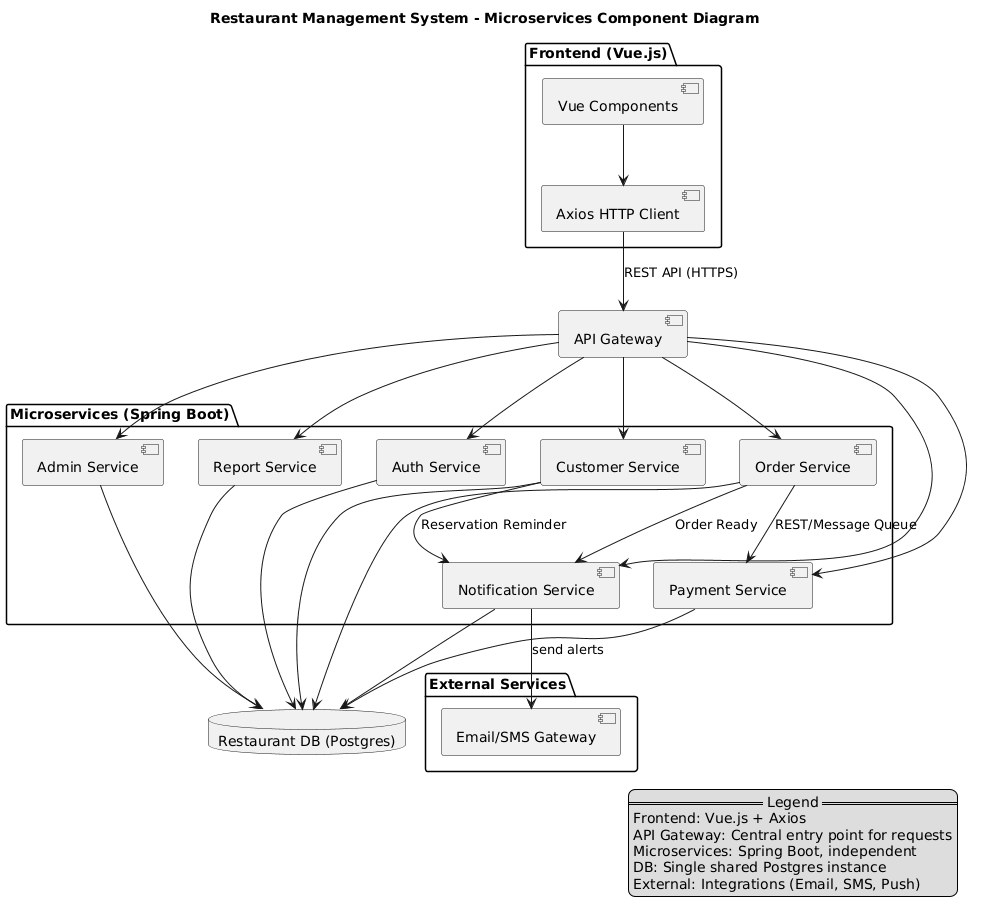

The diagram above was rendered by PlantUML. Its source (embedded in the PNG):
@startuml
title Restaurant Management System - Microservices Component Diagram

' === Frontend ===
package "Frontend (Vue.js)" {
  [Vue Components] as VueComponents
  [Axios HTTP Client] as Axios
}

' === API Gateway ===
[API Gateway] as APIGateway

' === Microservices ===
package "Microservices (Spring Boot)" {
  [Auth Service] as AuthService
  [Customer Service] as CustomerService
  [Order Service] as OrderService
  [Payment Service] as PaymentService
  [Notification Service] as NotificationService
  [Admin Service] as AdminService
  [Report Service] as ReportService
}

' === Database ===
database "Restaurant DB (Postgres)" as RestaurantDB

' === External Services ===
package "External Services" {
  [Email/SMS Gateway] as ExternalNotifier
}

' === Connections ===
VueComponents --> Axios
Axios --> APIGateway : REST API (HTTPS)

APIGateway --> AuthService
APIGateway --> CustomerService
APIGateway --> OrderService
APIGateway --> PaymentService
APIGateway --> NotificationService
APIGateway --> AdminService
APIGateway --> ReportService

' All services point to the same database
AuthService --> RestaurantDB
CustomerService --> RestaurantDB
OrderService --> RestaurantDB
PaymentService --> RestaurantDB
NotificationService --> RestaurantDB
AdminService --> RestaurantDB
ReportService --> RestaurantDB

' External notifications
NotificationService --> ExternalNotifier : send alerts

' Optional inter-service communication
OrderService --> PaymentService : REST/Message Queue
OrderService --> NotificationService : Order Ready
CustomerService --> NotificationService : Reservation Reminder

legend right
  == Legend ==
  Frontend: Vue.js + Axios
  API Gateway: Central entry point for requests
  Microservices: Spring Boot, independent
  DB: Single shared Postgres instance
  External: Integrations (Email, SMS, Push)
endlegend
@enduml